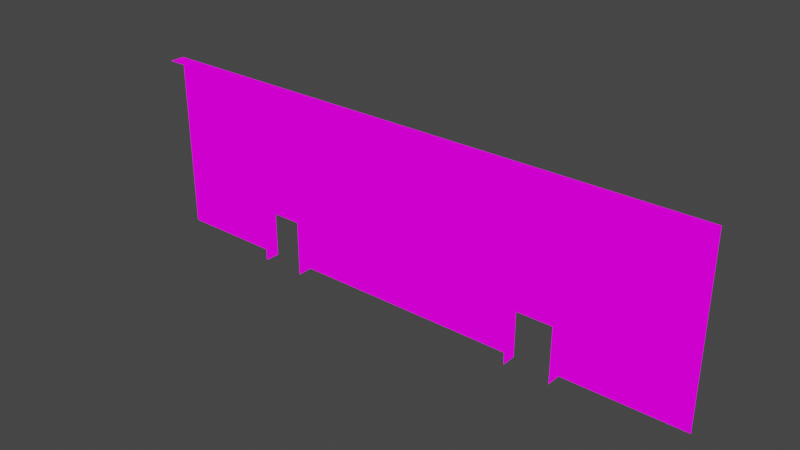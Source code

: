 # Source: WholeMapNORTHWALLTOOFFICE.blend  (saved by Blender 2.82.7; exported with 4.5.12 LTS)
import bpy
from mathutils import Matrix  # noqa: F401  (used for matrix-valued properties, if any)

bpy.ops.wm.read_factory_settings(use_empty=True)
scene = bpy.context.scene
scene.name = 'Scene'

# ---- images (referenced by path relative to the original .blend; pixels are not part of the script)
import os
ASSET_DIR = os.environ.get("B2B_ASSET_DIR", "")  # directory of the original .blend (textures are referenced by path, not embedded)
HERE = os.path.dirname(os.path.abspath(__file__))  # packed textures are extracted next to this script under _unpacked/

def load_image(name, relpath, width, height, colorspace="sRGB"):
    """Load a texture the original file referenced (path relative to the .blend, or extracted next to this script)."""
    p = next((c for c in (os.path.join(HERE, relpath), os.path.join(ASSET_DIR, relpath)) if relpath and os.path.exists(c)), "")
    if p:
        img = bpy.data.images.load(p, check_existing=True)
        img.name = name
    else:  # same state as the original file: an image datablock whose file is absent (Cycles renders it pink)
        img = bpy.data.images.new(name, width, height)
        img.source = "FILE"
        img.filepath = "//" + (relpath or name)
    img.colorspace_settings.name = colorspace
    return img
img_texforalltransparentwalls_png_001 = load_image('TexForAllTransparentWalls.png.001', 'TexForAllTransparentWalls.png', 1024, 1024, 'sRGB')

# ---- materials (node trees are filled in below, after node groups)
mat_texforalltransparentwalls = bpy.data.materials.new('TexForAllTransparentWalls')
mat_texforalltransparentwalls.use_transparent_shadow = False

# ---- material node trees
mat_texforalltransparentwalls.use_nodes = True; mat_texforalltransparentwalls.node_tree.nodes.clear()
_N = mat_texforalltransparentwalls.node_tree.nodes; _L = mat_texforalltransparentwalls.node_tree.links
n0 = _N.new('ShaderNodeOutputMaterial'); n0.name = 'Material Output'; n0.location = (400, 0)
n1 = _N.new('ShaderNodeLightPath'); n1.name = 'Light Path'; n1.location = (0, 250)
n2 = _N.new('ShaderNodeBsdfTransparent'); n2.name = 'Transparent BSDF'; n2.location = (-200, -100)
n3 = _N.new('ShaderNodeEmission'); n3.name = 'Emission'; n3.location = (-200, -200)
n4 = _N.new('ShaderNodeMixShader'); n4.name = 'Mix Shader'; n4.location = (200, 0)
n5 = _N.new('ShaderNodeMixShader'); n5.name = 'Mix Shader.001'; n5.location = (0, -100)
n6 = _N.new('ShaderNodeTexImage'); n6.name = 'Image Texture'; n6.location = (-500, 100)
n6.image = img_texforalltransparentwalls_png_001
n6.interpolation = 'Closest'
_L.new(n6.outputs[0], n3.inputs[0])
_L.new(n6.outputs[1], n5.inputs[0])
_L.new(n2.outputs[0], n5.inputs[1])
_L.new(n2.outputs[0], n4.inputs[1])
_L.new(n3.outputs[0], n5.inputs[2])
_L.new(n5.outputs[0], n4.inputs[2])
_L.new(n1.outputs[0], n4.inputs[0])
_L.new(n4.outputs[0], n0.inputs[0])
n0.is_active_output = True

# ---- world
world_world = bpy.data.worlds.new('World'); scene.world = world_world
world_world.use_nodes = True; world_world.node_tree.nodes.clear()
_N = world_world.node_tree.nodes; _L = world_world.node_tree.links
n0 = _N.new('ShaderNodeOutputWorld'); n0.name = 'World Output'; n0.location = (300, 300)
n1 = _N.new('ShaderNodeBackground'); n1.name = 'Background'; n1.location = (10, 300)
n1.inputs[0].default_value = (0.05088, 0.05088, 0.05088, 1.0)
_L.new(n1.outputs[0], n0.inputs[0])
n0.is_active_output = True
world_world.color = (0.05088, 0.05088, 0.05088)
world_world.use_sun_shadow = False
world_world.sun_shadow_jitter_overblur = 0.0

# ---- meshes
me_cube_002 = bpy.data.meshes.new('Cube.002')
me_cube_002.from_pydata([(17.0, 0.0, 1.0), (17.0, 0.0, 1.5), (18.5, 0.0, 4.0), (16.5, 0.0, -3.934e-06), (20.5, 0.0, 0.5), (17.0, 0.0, -4.053e-06), (20.5, 0.0, 2.5), (17.5, 0.0, 4.0), (17.5, 0.0, -4.172e-06), (17.5, 0.0, 1.0), (16.5, 0.0, 0.5), (18.0, 0.0, 1.0), (17.5, 0.0, 0.5), (18.0, 0.0, 1.5), (16.5, 0.0, 2.0), (17.0, 0.0, 0.5), (18.0, 0.0, 1.0), (16.5, 0.0, 1.0), (17.5, 0.0, 1.5), (18.5, 0.0, 2.0), (16.5, 0.0, 1.5), (17.5, 0.0, 3.5), (20.5, 0.0, -4.888e-06), (20.0, 0.0, -4.768e-06), (18.5, 0.0, -1.21e-05), (20.0, 0.0, 0.5), (19.5, 0.0, -4.649e-06), (18.0, 0.0, 0.5), (19.5, 0.0, 1.5), (20.5, 0.0, 1.0), (18.5, 0.0, 3.5), (20.0, 0.0, 1.0), (19.5, 0.0, 1.0), (19.5, 0.0, 0.5), (18.0, 0.0, -1.21e-05), (20.5, 0.0, 1.5), (20.0, 0.0, 1.5), (18.0, 0.0, -4.292e-06), (20.0, 0.0, 2.5), (19.5, 0.0, 0.5), (19.0, 0.0, 0.5), (20.5, 0.0, 2.0), (19.0, 0.0, -1.21e-05), (20.0, 0.0, 2.0), (18.5, 0.0, 3.0), (19.5, 0.0, -1.21e-05), (19.0, 0.0, 4.0), (20.0, 0.0, 3.0), (20.0, 0.0, 3.5), (20.5, 0.0, 3.5), (19.5, 0.0, 3.5), (20.5, 0.0, 4.0), (19.5, 0.0, 4.0), (20.0, 0.0, 4.0), (17.0, 0.0, 2.5), (17.0, 0.0, 3.5), (16.5, 0.0, 4.0), (17.5, 0.0, 2.0), (17.0, 0.0, 2.0), (17.5, 0.0, 2.5), (17.0, 0.0, 3.0), (16.5, 0.0, 2.5), (17.5, 0.0, 3.0), (16.5, 0.0, 3.0), (16.5, 0.0, 3.5), (17.0, 0.0, 4.0), (18.0, 0.0, 2.0), (18.0, 0.0, 3.5), (18.5, 0.0, 2.5), (18.0, 0.0, 3.0), (18.0, 0.0, 2.5), (19.0, 0.0, 3.5), (19.0, 0.0, 2.0), (19.0, 0.0, 2.5), (19.5, 0.0, 3.0), (19.5, 0.0, 2.0), (18.0, 0.0, 4.0), (19.5, 0.0, 2.5), (19.0, 0.0, 3.0), (23.5, 0.0, 0.5), (25.0, 0.0, 1.5), (25.0, 0.0, 0.5), (22.5, 0.0, 0.5), (22.5, 0.0, -5.424e-06), (22.0, 0.0, -5.305e-06), (22.0, 0.0, 0.5), (22.0, 0.0, 1.0), (22.5, 0.0, 1.0), (23.5, 0.0, 1.5), (23.5, 0.0, -5.543e-06), (25.0, 0.0, 1.0), (22.0, 0.0, 2.5), (22.0, 0.0, 1.5), (22.5, 0.0, 1.5), (23.0, 0.0, 0.5), (23.5, 0.0, 1.0), (23.0, 0.0, -5.305e-06), (27.0, 0.0, 0.5), (27.0, 0.0, 1.5), (23.0, 0.0, 1.0), (24.5, 0.0, 0.5), (24.5, 0.0, -5.782e-06), (26.0, 0.0, 1.5), (26.0, 0.0, 0.5), (24.0, 0.0, -5.782e-06), (24.0, 0.0, 0.5), (26.0, 0.0, -6.139e-06), (24.0, 0.0, 1.0), (24.5, 0.0, 1.0), (24.5, 0.0, 1.5), (25.5, 0.0, -5.901e-06), (25.0, 0.0, -5.782e-06), (23.0, 0.0, 2.5), (25.5, 0.0, 0.5), (25.5, 0.0, 1.0), (25.5, 0.0, 2.0), (27.5, 0.0, 1.5), (27.0, 0.0, -6.378e-06), (26.5, 0.0, -6.378e-06), (26.0, 0.0, 1.0), (26.5, 0.0, 1.0), (26.5, 0.0, 0.5), (27.0, 0.0, 1.0), (27.5, 0.0, -6.497e-06), (29.0, 0.0, 1.0), (27.0, 0.0, 2.5), (25.0, 0.0, 4.0), (27.5, 0.0, 0.5), (29.0, 0.0, 1.5), (30.0, 0.0, 0.5), (28.0, 0.0, 0.5), (27.5, 0.0, 1.0), (28.5, 0.0, -6.735e-06), (29.0, 0.0, -6.855e-06), (28.0, 0.0, -6.735e-06), (29.0, 0.0, 0.5), (28.5, 0.0, 0.5), (28.0, 0.0, 1.0), (28.5, 0.0, 1.0), (30.0, 0.0, -7.093e-06), (28.5, 0.0, 2.0), (29.5, 0.0, -6.855e-06), (22.5, 0.0, 3.0), (29.5, 0.0, 1.0), (29.5, 0.0, 0.5), (30.0, 0.0, 1.0), (29.5, 0.0, 2.0), (22.0, 0.0, 2.0), (29.5, 0.0, 1.5), (23.5, 0.0, 3.5), (30.0, 0.0, 2.0), (22.0, 0.0, 3.0), (23.0, 0.0, 3.0), (24.0, 0.0, 3.5), (24.0, 0.0, 4.0), (22.0, 0.0, 3.5), (22.5, 0.0, 3.5), (24.0, 0.0, 3.0), (22.0, 0.0, 4.0), (22.5, 0.0, 4.0), (24.5, 0.0, 3.5), (30.0, 0.0, 1.5), (23.5, 0.0, 3.0), (24.5, 0.0, 3.0), (25.0, 0.0, 3.0), (23.0, 0.0, 3.5), (24.0, 0.0, 2.5), (23.0, 0.0, 4.0), (23.5, 0.0, 4.0), (24.5, 0.0, 2.5), (23.0, 0.0, 2.0), (26.0, 0.0, 4.0), (24.5, 0.0, 4.0), (26.0, 0.0, 3.5), (25.0, 0.0, 2.0), (29.0, 0.0, 4.0), (29.5, 0.0, 4.0), (26.5, 0.0, 4.0), (26.5, 0.0, 3.5), (25.0, 0.0, 3.5), (25.5, 0.0, 3.5), (28.0, 0.0, 4.0), (25.5, 0.0, 4.0), (25.5, 0.0, 2.5), (25.0, 0.0, 2.5), (28.0, 0.0, 3.5), (28.0, 0.0, 3.0), (28.5, 0.0, 3.5), (27.0, 0.0, 3.0), (28.0, 0.0, 2.5), (23.5, 0.0, 2.0), (25.5, 0.0, 1.5), (27.0, 0.0, 3.5), (27.5, 0.0, 3.0), (27.5, 0.0, 3.5), (29.0, 0.0, 3.5), (27.0, 0.0, 4.0), (27.5, 0.0, 4.0), (27.5, 0.0, 2.5), (29.5, 0.0, 3.0), (29.0, 0.0, 3.0), (28.5, 0.0, 3.0), (29.0, 0.0, 2.5), (26.0, 0.0, 2.5), (29.5, 0.0, 2.5), (28.5, 0.0, 4.0), (28.5, 0.0, 1.5), (29.0, 0.0, 2.0), (30.0, 0.0, 3.0), (29.5, 0.0, 3.5), (30.0, 0.0, 3.5), (30.0, 0.0, 4.0), (26.0, 0.0, 2.0), (26.5, 0.0, 1.5), (28.0, 0.0, 1.5), (28.0, 0.0, 2.0), (28.5, 0.0, 2.5), (27.5, 0.0, 2.0), (27.0, 0.0, 2.0), (26.5, 0.0, 2.0), (26.5, 0.0, 2.5), (24.0, 0.0, 1.5), (24.5, 0.0, 2.0), (24.0, 0.0, 2.0), (23.0, 0.0, 1.5), (22.5, 0.0, 2.0), (23.5, 0.0, 2.5), (22.5, 0.0, 2.5), (30.0, 0.0, 2.5), (31.5, 0.0, 2.0), (33.5, 0.0, 7.242e-06), (33.0, 0.0, 5.484e-06), (33.0, 0.0, 0.5), (32.5, 0.0, 0.5), (31.5, 0.0, 1.788e-07), (32.0, 0.0, 1.0), (32.5, 0.0, 3.695e-06), (32.5, 0.0, 0.5), (32.0, 0.0, 1.907e-06), (32.0, 0.0, 0.5), (31.5, 0.0, 1.0), (31.5, 0.0, 0.5), (35.5, 0.0, 2.0), (33.5, 0.0, 1.5), (35.0, 0.0, 1.0), (34.5, 0.0, 1.0), (34.0, 0.0, 1.0), (31.5, 0.0, 1.5), (35.5, 0.0, 1.5), (33.5, 0.0, 0.5), (33.5, 0.0, 1.5), (32.0, 0.0, 3.0), (35.0, 0.0, 2.5), (35.0, 0.0, 1.5), (34.5, 0.0, 2.5), (35.5, 0.0, 1.0), (32.5, 0.0, 1.5), (35.0, 0.0, 2.0), (34.5, 0.0, 2.0), (33.5, 0.0, 3.0), (34.5, 0.0, 1.5), (34.0, 0.0, 2.0), (34.0, 0.0, 2.5), (33.0, 0.0, 3.0), (34.0, 0.0, 1.5), (32.5, 0.0, 1.5), (33.5, 0.0, 2.0), (33.5, 0.0, 1.0), (32.5, 0.0, 1.0), (33.5, 0.0, 2.5), (33.0, 0.0, 2.0), (33.0, 0.0, 1.5), (33.0, 0.0, 1.0), (33.0, 0.0, 1.5), (32.0, 0.0, 1.5), (33.0, 0.0, 2.5), (32.5, 0.0, 2.0), (32.0, 0.0, 2.0), (32.5, 0.0, 2.5), (32.0, 0.0, 2.5), (25.0, 0.0, 3.5), (31.5, 0.0, 2.5), (25.0, 0.0, 2.5), (35.5, 0.0, 2.5), (27.0, 0.0, 2.5), (27.0, 0.0, 3.5), (32.5, 0.0, 3.0), (35.5, 0.0, 3.0), (33.5, 0.0, 0.9999), (31.5, 0.0, 3.0), (33.5, 0.0, -7.755e-05), (31.5, 0.0, 4.0), (31.5, 0.0, 3.0), (35.5, 0.0, -7.027e-05), (35.0, 0.0, 3.0), (33.5, 0.0, 4.0), (35.5, 0.0, 0.9999), (34.5, 0.0, 3.0), (34.0, 0.0, 3.0), (33.5, 0.0, 3.0), (35.5, 0.0, 3.0), (35.5, 0.0, 4.0), (22.0, -1.907e-05, 2.0), (22.0, -8.583e-06, 3.5), (22.0, -1.144e-05, 3.0), (22.0, -1.526e-05, 2.5), (22.0, -0.5, 3.5), (22.0, -0.5, 2.5), (22.0, -0.5, 3.0), (22.0, -2.575e-05, 1.0), (22.0, -0.5, 1.5), (22.0, -0.5, 2.0), (22.0, -2.289e-05, 1.5), (22.0, -0.5, 1.0), (22.0, -2.956e-05, 0.5), (22.0, -0.5, 0.5), (20.5, -3.815e-06, 3.5), (20.5, 1.431e-05, 1.0), (20.5, -0.5, 2.0), (20.5, -0.5, 0.5), (20.5, 1.812e-05, 0.5), (20.5, -0.5, 1.0), (20.5, 6.676e-06, 2.0), (20.5, -0.5, 1.5), (20.5, 1.049e-05, 1.5), (20.5, -0.5, 3.0), (20.5, -0.5, 2.5), (20.5, 3.815e-06, 2.5), (20.5, 0.0, 3.0), (20.5, -0.5, 3.5), (31.5, 0.0, 4.0), (30.0, 0.0, 4.0), (34.5, 0.0, 4.0), (31.5, 0.0, 6.0), (30.0, 0.0, 6.0), (18.5, 0.0, 1.0), (28.0, 0.0, 4.0), (35.5, 0.0, 4.0), (27.0, 0.0, 6.0), (25.0, 0.0, 6.0), (25.0, 0.0, 4.0), (27.0, 0.0, 4.0), (24.0, 0.0, 6.0), (22.0, 0.0, 6.0), (20.5, 0.0, 6.0), (22.0, 0.0, 4.0), (24.0, 0.0, 4.0), (20.5, 0.0, 4.0), (18.5, 0.0, 6.0), (16.5, 0.0, 6.0), (16.5, 0.0, 4.0), (18.5, 0.0, 4.0), (24.0, 0.0, 5.5), (24.0, 0.0, 4.0), (24.5, 0.0, 4.5), (24.5, 0.0, 6.0), (24.5, 0.0, 5.5), (24.0, 0.0, 4.5), (24.0, 0.0, 5.0), (24.5, 0.0, 4.0), (25.0, 0.0, 4.0), (24.0, 0.0, 6.0), (24.5, 0.0, 5.0), (25.0, 0.0, 4.5), (25.0, 0.0, 5.0), (25.0, 0.0, 5.5), (25.0, 0.0, 6.0), (18.5, 0.0, 2.0), (19.0, 0.0, 2.0), (19.5, 0.0, 2.0), (18.5, 0.0, 1.5), (18.0, 0.0, 2.0), (18.0, 0.0, 1.5), (19.0, 0.0, 1.0), (19.0, 0.0, 1.5), (28.0, 0.0, 6.0), (19.5, 0.0, 1.0), (19.5, 0.0, 1.5), (35.5, 0.0, 6.0), (18.5, 0.0, 0.5), (34.5, 0.0, 6.0), (33.5, 0.0, 6.0), (33.5, 0.0, 4.0), (18.0, 0.0, 0.5), (22.0, -2.766e-05, 0.5), (22.0, -0.5, 0.5), (22.0, -0.5, -7.734e-06), (22.0, -2.956e-05, -9.596e-06), (20.5, 1.621e-05, 0.5), (20.5, 1.812e-05, -4.888e-06), (20.5, -0.5, 0.5), (20.5, -0.5, -6.75e-06), (31.5, -0.5, 3.5), (31.5, -0.5, 4.0), (31.5, -0.5, 2.0), (31.5, -0.5, 3.0), (31.5, 1.526e-05, 4.0), (31.5, 1.335e-05, 3.5), (31.5, -0.5, 2.5), (31.5, 1.144e-05, 3.0), (30.0, -0.5, 0.5), (31.5, -0.5, 1.5), (31.5, 9.537e-06, 2.5), (31.5, -0.5, 1.0), (31.5, 7.629e-06, 2.0), (31.5, -0.5, 0.5), (31.5, 5.722e-06, 1.5), (31.5, -0.5, 2.041e-06), (31.5, 3.815e-06, 1.0), (30.0, -1.907e-06, 0.5), (31.5, 1.907e-06, 0.5), (30.0, -1.335e-05, 3.5), (30.0, -0.5, -8.956e-06), (30.0, -1.144e-05, 3.0), (30.0, -5.722e-06, 1.5), (30.0, -3.815e-06, 1.0), (30.0, -7.629e-06, 2.0), (30.0, -0.5, 1.0), (30.0, -0.5, 2.0), (30.0, -0.5, 1.5), (30.0, -0.5, 2.5), (30.0, -9.537e-06, 2.5), (30.0, -1.526e-05, 4.0), (30.0, -0.5, 3.0), (30.0, -0.5, 4.0), (30.0, -0.5, 3.5), (18.5, -0.4998, 6.0), (20.0, -0.4998, 6.0), (17.0, -0.4999, 6.0), (16.5, -0.4999, 6.0), (17.5, -0.4998, 6.0), (16.5, 0.0001431, 6.0), (17.5, 0.0001507, 6.0), (17.0, 0.0001469, 6.0), (22.0, 0.0001812, 6.0), (18.0, -0.4998, 6.0), (19.0, -0.4998, 6.0), (18.0, 0.0001545, 6.0), (22.5, 0.000185, 6.0), (18.5, 0.0001583, 6.0), (19.5, 0.0001659, 6.0), (19.0, 0.0001621, 6.0), (20.0, 0.0001698, 6.0), (23.5, -0.4998, 6.0), (22.0, -0.4998, 6.0), (19.5, -0.4998, 6.0), (23.0, -0.4998, 6.0), (20.0, -0.4998, 6.0), (22.5, -0.4998, 6.0), (20.5, -0.4998, 6.0), (20.5, 0.0001698, 6.0), (20.0, 0.0001659, 6.0), (24.0, -0.4998, 6.0), (24.5, -0.4998, 6.0), (26.0, -0.4998, 6.0), (23.0, 0.0001888, 6.0), (24.0, 0.0001965, 6.0), (23.5, 0.0001926, 6.0), (26.5, -0.4998, 6.0), (25.0, -0.4998, 6.0), (25.0, 0.0002041, 6.0), (24.5, 0.0002003, 6.0), (30.0, -0.4998, 6.0), (25.5, -0.4998, 6.0), (26.0, 0.0002117, 6.0), (25.5, 0.0002079, 6.0), (26.5, 0.0002155, 6.0), (26.5, -0.4998, 6.0), (27.0, 0.0002155, 6.0), (26.5, 0.0002117, 6.0), (27.0, -0.4998, 6.0), (28.5, -0.4998, 6.0), (27.5, 0.0002193, 6.0), (27.5, -0.4998, 6.0), (28.0, 0.0002232, 6.0), (28.0, -0.4998, 6.0), (28.5, 0.000227, 6.0), (33.5, -0.4997, 6.0), (29.5, -0.4998, 6.0), (29.0, -0.4998, 6.0), (29.5, 0.0002346, 6.0), (29.0, 0.0002308, 6.0), (30.0, 0.0002384, 6.0), (31.5, -0.4998, 6.0), (32.0, 0.0002537, 6.0), (31.5, 0.0002499, 6.0), (32.0, -0.4997, 6.0), (32.5, -0.4997, 6.0), (32.5, 0.0002575, 6.0), (34.0, -0.4997, 6.0), (33.0, -0.4997, 6.0), (33.0, 0.0002613, 6.0), (35.0, -0.4997, 6.0), (33.5, 0.0002651, 6.0), (33.5, -0.4997, 6.0), (34.5, -0.4997, 6.0), (33.5, 0.0002613, 6.0), (34.5, 0.0002689, 6.0), (34.0, 0.0002651, 6.0), (35.0, 0.0002728, 6.0), (35.5, -0.4997, 6.0), (35.5, 0.0002766, 6.0), (22.0, 0.0, 5.5), (31.5, 0.0, 4.0), (21.5, 0.0, 6.0), (21.5, 0.0, 5.5), (21.0, 0.0, 5.5), (22.0, 0.0, 6.0), (20.5, 0.0, 5.5), (22.0, 0.0, 5.0), (22.0, 0.0, 4.5), (21.5, 0.0, 5.0), (21.5, 0.0, 4.5), (21.0, 0.0, 5.0), (22.0, 0.0, 3.5), (21.0, 0.0, 6.0), (20.5, 0.0, 6.0), (21.5, 0.0, 4.0), (22.0, 0.0, 4.0), (21.0, 0.0, 4.0), (21.0, 0.0, 4.5), (20.5, 0.0, 5.0), (30.5, 0.0, 5.5), (20.5, 0.0, 4.5), (31.5, 0.0, 4.5), (20.5, 0.0, 4.0), (21.5, 0.0, 3.5), (21.0, 0.0, 3.5), (20.5, 0.0, 3.5), (31.0, 0.0, 4.0), (30.5, 0.0, 5.0), (30.0, 0.0, 5.0), (30.0, 0.0, 4.5), (30.5, 0.0, 4.0), (30.5, 0.0, 6.0), (30.0, 0.0, 4.0), (30.0, 0.0, 6.0), (31.0, 0.0, 6.0), (30.5, 0.0, 4.5), (31.0, 0.0, 4.5), (31.0, 0.0, 5.0), (31.0, 0.0, 6.0), (31.5, 0.0, 6.0), (31.5, 0.0, 5.0), (31.5, 0.0, 5.5), (31.0, 0.0, 5.5), (30.0, 0.0, 5.5), (31.5, -0.5001, 6.0), (31.0, -0.5001, 6.0), (31.5, -9.823e-05, 6.0), (22.0, -0.5002, 6.0), (30.5, -0.5001, 6.0), (30.0, -0.5001, 6.0), (31.0, -0.000102, 6.0), (30.5, -0.0001059, 6.0), (30.0, -0.0001097, 6.0), (22.0, -0.0001659, 6.0), (20.5, -0.5002, 6.0), (21.0, -0.5002, 6.0), (21.5, -0.5002, 6.0), (21.5, -0.0001698, 6.0), (21.0, -0.0001736, 6.0), (20.5, -0.0001764, 6.0), (30.5, 0.0, 1.5), (30.0, 0.0, 3.5), (30.0, 0.0, 2.5), (31.5, 0.0, 2.5), (30.0, 0.0, 2.0), (31.0, 0.0, 1.5), (30.0, 0.0, 3.0), (30.5, 0.0, 2.0), (30.5, 0.0, 3.0), (31.5, 0.0, 1.5), (31.0, 0.0, 2.0), (31.5, 0.0, 2.0), (30.0, 0.0, 1.5), (30.5, 0.0, 2.5), (31.0, 0.0, 2.5), (31.5, 0.0, 3.5), (30.5, 0.0, 3.5), (31.0, 0.0, 3.5), (31.0, 0.0, 3.0), (31.5, 0.0, 3.0), (31.0, 0.0, 4.0), (30.5, 0.0, 4.0), (20.5, 0.0, 1.5), (21.5, 0.0, 2.5), (21.0, 0.0, 1.5), (22.0, 0.0, 3.0), (21.5, 0.0, 3.0), (21.5, 0.0, 1.5), (20.5, 0.0, 3.0), (21.5, 0.0, 3.5), (20.5, 0.0, 2.5), (20.5, 0.0, 3.5), (21.0, 0.0, 3.5), (21.0, 0.0, 3.0), (22.0, 0.0, 3.5), (22.0, 0.0, 2.5), (22.0, 0.0, 1.5), (21.0, 0.0, 2.5), (21.5, 0.0, 2.0), (20.5, 0.0, 2.0), (21.0, 0.0, 2.0), (22.0, 0.0, 2.0)], [], [(37, 8, 12, 27), (8, 5, 15, 12), (5, 3, 10, 15), (27, 12, 9, 16), (12, 15, 0, 9), (15, 10, 17, 0), (16, 9, 18, 13), (9, 0, 1, 18), (0, 17, 20, 1), (13, 18, 57, 66), (18, 1, 58, 57), (1, 20, 14, 58), (22, 23, 25, 4), (23, 26, 33, 25), (370, 372, 371, 367), (374, 370, 367, 368), (4, 25, 31, 29), (25, 33, 32, 31), (377, 374, 368, 369), (335, 11, 372, 370), (29, 31, 36, 35), (31, 32, 28, 36), (373, 335, 370, 374), (376, 373, 374, 377), (35, 36, 43, 41), (36, 28, 75, 43), (379, 383, 11, 335), (40, 379, 335, 373), (39, 40, 373, 376), (24, 34, 383, 379), (42, 24, 379, 40), (45, 42, 40, 39), (41, 43, 38, 6), (43, 75, 77, 38), (6, 38, 47, 328), (38, 77, 74, 47), (328, 47, 48, 49), (47, 74, 50, 48), (49, 48, 53, 51), (48, 50, 52, 53), (57, 58, 54, 59), (58, 14, 61, 54), (59, 54, 60, 62), (54, 61, 63, 60), (62, 60, 55, 21), (60, 63, 64, 55), (21, 55, 65, 7), (55, 64, 56, 65), (19, 66, 70, 68), (66, 57, 59, 70), (68, 70, 69, 44), (70, 59, 62, 69), (44, 69, 67, 30), (69, 62, 21, 67), (30, 67, 76, 2), (67, 21, 7, 76), (75, 72, 73, 77), (72, 19, 68, 73), (77, 73, 78, 74), (73, 68, 44, 78), (74, 78, 71, 50), (78, 44, 30, 71), (50, 71, 46, 52), (71, 30, 2, 46), (96, 83, 82, 94), (83, 84, 85, 82), (94, 82, 87, 99), (82, 85, 86, 87), (99, 87, 93, 224), (87, 86, 92, 93), (104, 89, 79, 105), (89, 96, 94, 79), (105, 79, 95, 107), (79, 94, 99, 95), (107, 95, 88, 221), (95, 99, 224, 88), (111, 101, 100, 81), (101, 104, 105, 100), (81, 100, 108, 90), (100, 105, 107, 108), (90, 108, 109, 80), (108, 107, 221, 109), (106, 110, 113, 103), (110, 111, 81, 113), (103, 113, 114, 119), (113, 81, 90, 114), (119, 114, 191, 102), (114, 90, 80, 191), (117, 118, 121, 97), (118, 106, 103, 121), (97, 121, 120, 122), (121, 103, 119, 120), (122, 120, 213, 98), (120, 119, 102, 213), (134, 123, 127, 130), (123, 117, 97, 127), (130, 127, 131, 137), (127, 97, 122, 131), (137, 131, 116, 214), (131, 122, 98, 116), (133, 132, 136, 135), (132, 134, 130, 136), (135, 136, 138, 124), (136, 130, 137, 138), (124, 138, 206, 128), (138, 137, 214, 206), (139, 141, 144, 129), (141, 133, 135, 144), (129, 144, 143, 145), (144, 135, 124, 143), (145, 143, 148, 161), (143, 124, 128, 148), (112, 227, 142, 152), (227, 91, 151, 142), (152, 142, 156, 165), (142, 151, 155, 156), (165, 156, 159, 167), (156, 155, 158, 159), (166, 226, 162, 157), (226, 112, 152, 162), (157, 162, 149, 153), (162, 152, 165, 149), (153, 149, 168, 154), (149, 165, 167, 168), (184, 169, 163, 164), (169, 166, 157, 163), (164, 163, 160, 179), (163, 157, 153, 160), (179, 160, 172, 126), (160, 153, 154, 172), (173, 180, 182, 171), (180, 179, 126, 182), (192, 178, 177, 196), (178, 173, 171, 177), (189, 198, 193, 186), (198, 125, 188, 193), (186, 193, 194, 185), (193, 188, 192, 194), (185, 194, 197, 181), (194, 192, 196, 197), (202, 216, 201, 200), (216, 189, 186, 201), (200, 201, 187, 195), (201, 186, 185, 187), (195, 187, 205, 175), (187, 185, 181, 205), (204, 202, 200, 199), (199, 200, 195, 209), (209, 195, 175, 176), (228, 204, 199, 208), (208, 199, 209, 210), (210, 209, 176, 211), (148, 128, 207, 146), (128, 206, 140, 207), (146, 207, 202, 204), (207, 140, 216, 202), (206, 214, 215, 140), (214, 116, 217, 215), (140, 215, 189, 216), (215, 217, 198, 189), (116, 98, 218, 217), (98, 213, 219, 218), (217, 218, 125, 198), (218, 219, 220, 125), (213, 102, 212, 219), (102, 191, 115, 212), (219, 212, 203, 220), (212, 115, 183, 203), (191, 80, 174, 115), (80, 109, 222, 174), (115, 174, 184, 183), (174, 222, 169, 184), (109, 221, 223, 222), (221, 88, 190, 223), (222, 223, 166, 169), (223, 190, 226, 166), (88, 224, 170, 190), (224, 93, 225, 170), (190, 170, 112, 226), (170, 225, 227, 112), (93, 92, 147, 225), (225, 147, 91, 227), (161, 148, 146, 150), (150, 146, 204, 228), (267, 249, 232, 272), (249, 230, 231, 232), (272, 232, 237, 268), (232, 231, 236, 237), (268, 233, 239, 235), (237, 236, 238, 239), (235, 239, 241, 240), (239, 238, 234, 241), (287, 283, 252, 294), (283, 242, 257, 252), (242, 248, 253, 257), (248, 255, 244, 253), (294, 252, 254, 297), (252, 257, 258, 254), (257, 253, 260, 258), (253, 244, 245, 260), (297, 254, 262, 298), (254, 258, 261, 262), (258, 260, 264, 261), (260, 245, 246, 264), (298, 262, 269, 259), (262, 261, 266, 269), (261, 264, 243, 266), (264, 246, 267, 243), (259, 269, 275, 263), (269, 266, 270, 275), (266, 250, 271, 270), (243, 267, 272, 273), (263, 275, 278, 286), (275, 270, 276, 278), (270, 271, 265, 276), (273, 272, 268, 256), (286, 278, 279, 251), (278, 276, 277, 279), (276, 265, 274, 277), (265, 268, 235, 274), (251, 279, 281, 289), (279, 277, 229, 281), (277, 274, 247, 229), (274, 235, 240, 247), (285, 284, 282, 280), (296, 293, 290, 288), (295, 299, 292, 291), (301, 300, 299, 295), (306, 303, 304, 308), (308, 304, 305, 307), (307, 305, 302, 311), (311, 302, 312, 310), (310, 312, 309, 313), (313, 309, 314, 315), (317, 321, 319, 320), (324, 323, 321, 317), (322, 318, 323, 324), (327, 326, 318, 322), (328, 325, 326, 327), (316, 329, 325, 328), (382, 330, 333, 381), (331, 336, 375, 334), (341, 340, 339, 338), (346, 345, 343, 342), (347, 351, 348, 344), (351, 350, 349, 348), (359, 353, 357, 354), (354, 357, 358, 362), (362, 358, 352, 356), (356, 352, 361, 355), (360, 359, 354, 363), (363, 354, 362, 364), (364, 362, 356, 365), (365, 356, 355, 366), (336, 341, 338, 375), (337, 332, 380, 378), (332, 382, 381, 380), (386, 385, 384, 387), (389, 388, 390, 391), (392, 393, 396, 397), (395, 392, 397, 399), (398, 395, 399, 402), (394, 398, 402, 404), (401, 394, 404, 406), (403, 401, 406, 408), (405, 403, 408, 410), (407, 405, 410, 234), (139, 409, 400, 412), (409, 415, 417, 400), (415, 414, 419, 417), (414, 416, 418, 419), (416, 421, 420, 418), (421, 413, 423, 420), (413, 411, 425, 423), (411, 422, 424, 425), (429, 428, 433, 431), (428, 430, 432, 433), (430, 435, 437, 432), (435, 426, 439, 437), (426, 436, 441, 439), (436, 445, 440, 441), (445, 427, 442, 440), (448, 446, 455, 438), (444, 448, 438, 434), (447, 449, 450, 451), (446, 443, 457, 455), (443, 452, 456, 457), (452, 453, 461, 456), (453, 459, 460, 461), (459, 463, 465, 460), (463, 454, 464, 465), (454, 458, 466, 464), (467, 470, 468, 469), (470, 473, 472, 468), (473, 475, 474, 472), (475, 471, 476, 474), (471, 479, 481, 476), (479, 478, 480, 481), (478, 462, 482, 480), (483, 486, 484, 485), (486, 487, 488, 484), (487, 490, 491, 488), (490, 477, 493, 491), (494, 489, 498, 496), (489, 495, 497, 498), (495, 492, 499, 497), (492, 500, 501, 499), (515, 504, 505, 506), (504, 507, 502, 505), (506, 505, 511, 513), (505, 502, 509, 511), (513, 511, 512, 520), (511, 509, 510, 512), (520, 512, 517, 519), (512, 510, 518, 517), (516, 515, 506, 508), (508, 506, 513, 521), (521, 513, 520, 523), (523, 520, 519, 525), (517, 518, 514, 526), (519, 517, 526, 527), (525, 519, 527, 528), (539, 524, 503, 529), (538, 539, 529, 533), (532, 538, 533, 535), (531, 530, 538, 532), (530, 540, 539, 538), (540, 543, 524, 539), (534, 537, 545, 522), (541, 542, 544, 545), (522, 545, 540, 530), (545, 544, 543, 540), (546, 522, 530, 531), (536, 534, 522, 546), (548, 547, 549, 553), (551, 548, 553, 554), (552, 551, 554, 555), (559, 550, 556, 560), (558, 559, 560, 561), (557, 558, 561, 562), (574, 573, 577, 566), (573, 570, 576, 577), (570, 567, 565, 576), (572, 568, 573, 574), (568, 563, 570, 573), (563, 575, 567, 570), (577, 576, 571, 581), (576, 565, 569, 571), (571, 569, 564, 579), (581, 571, 579, 580), (582, 581, 580, 578), (566, 577, 581, 582), (578, 580, 583, 330), (580, 579, 584, 583), (579, 564, 331, 584), (598, 586, 589, 588), (586, 600, 596, 589), (589, 596, 595, 592), (596, 591, 594, 595), (600, 593, 591, 596), (588, 589, 592, 597), (604, 601, 586, 598), (601, 603, 600, 586), (603, 602, 593, 600), (590, 587, 603, 601), (587, 585, 602, 603), (599, 590, 601, 604)])
_uv = me_cube_002.uv_layers.new(name='UVMap')
_uv.uv.foreach_set('vector', [0.6667, 0.7273, 0.6999, 0.7273, 0.6999, 0.7727, 0.6667, 0.7727, 0.6334, 0.7273, 0.6666, 0.7273, 0.6666, 0.7727, 0.6334, 0.7727, 0.6667, 0.7273, 0.6999, 0.7273, 0.6999, 0.7727, 0.6667, 0.7727, 0.6667, 0.7728, 0.6999, 0.7728, 0.6999, 0.8181, 0.6667, 0.8181, 0.6334, 0.7728, 0.6666, 0.7728, 0.6666, 0.8181, 0.6334, 0.8181, 0.6667, 0.7728, 0.6999, 0.7728, 0.6999, 0.8181, 0.6667, 0.8181, 0.6667, 0.8183, 0.6999, 0.8183, 0.6999, 0.8636, 0.6667, 0.8636, 0.6334, 0.8183, 0.6666, 0.8183, 0.6666, 0.8636, 0.6334, 0.8636, 0.6667, 0.8183, 0.6999, 0.8183, 0.6999, 0.8636, 0.6667, 0.8636, 0.6667, 0.7728, 0.6999, 0.7728, 0.6999, 0.8181, 0.6667, 0.8181, 0.6334, 0.7728, 0.6666, 0.7728, 0.6666, 0.8181, 0.6334, 0.8181, 0.9334, 0.8637, 0.9666, 0.8637, 0.9666, 0.909, 0.9334, 0.909, 0.7999, 0.3637, 0.7667, 0.3637, 0.7667, 0.409, 0.7999, 0.409, 0.7666, 0.3637, 0.7334, 0.3637, 0.7334, 0.409, 0.7666, 0.409, 0.6667, 0.8183, 0.6999, 0.8183, 0.6999, 0.8636, 0.6667, 0.8636, 0.6334, 0.8183, 0.6666, 0.8183, 0.6666, 0.8636, 0.6334, 0.8636, 0.7999, 0.4092, 0.7667, 0.4092, 0.7667, 0.4545, 0.7999, 0.4545, 0.7666, 0.4092, 0.7334, 0.4092, 0.7334, 0.4545, 0.7666, 0.4545, 0.6001, 0.8183, 0.6333, 0.8183, 0.6333, 0.8636, 0.6001, 0.8636, 0.6667, 0.8183, 0.6999, 0.8183, 0.6999, 0.8636, 0.6667, 0.8636, 0.7999, 0.4092, 0.7667, 0.4092, 0.7667, 0.4545, 0.7999, 0.4545, 0.7666, 0.4092, 0.7334, 0.4092, 0.7334, 0.4545, 0.7666, 0.4545, 0.6334, 0.8183, 0.6666, 0.8183, 0.6666, 0.8636, 0.6334, 0.8636, 0.6001, 0.8183, 0.6333, 0.8183, 0.6333, 0.8636, 0.6001, 0.8636, 0.7999, 0.4546, 0.7667, 0.4546, 0.7667, 0.4999, 0.7999, 0.4999, 0.7666, 0.4546, 0.7334, 0.4546, 0.7334, 0.4999, 0.7666, 0.4999, 0.6667, 0.7728, 0.6999, 0.7728, 0.6999, 0.8181, 0.6667, 0.8181, 0.6334, 0.7728, 0.6666, 0.7728, 0.6666, 0.8181, 0.6334, 0.8181, 0.6001, 0.7728, 0.6333, 0.7728, 0.6333, 0.8181, 0.6001, 0.8181, 0.6667, 0.7273, 0.6999, 0.7273, 0.6999, 0.7727, 0.6667, 0.7727, 0.6334, 0.7273, 0.6666, 0.7273, 0.6666, 0.7727, 0.6334, 0.7727, 0.6001, 0.7273, 0.6333, 0.7273, 0.6333, 0.7727, 0.6001, 0.7727, 0.7999, 0.5001, 0.7667, 0.5001, 0.7667, 0.5454, 0.7999, 0.5454, 0.7666, 0.5001, 0.7334, 0.5001, 0.7334, 0.5454, 0.7666, 0.5454, 0.7334, 0.7728, 0.7666, 0.7728, 0.7666, 0.8181, 0.7334, 0.8181, 0.7667, 0.7728, 0.7999, 0.7728, 0.7999, 0.8181, 0.7667, 0.8181, 0.7334, 0.8183, 0.7666, 0.8183, 0.7666, 0.8636, 0.7334, 0.8636, 0.7667, 0.8183, 0.7999, 0.8183, 0.7999, 0.8636, 0.7667, 0.8636, 0.7334, 0.8637, 0.7666, 0.8637, 0.7666, 0.909, 0.7334, 0.909, 0.7667, 0.8637, 0.7999, 0.8637, 0.7999, 0.909, 0.7667, 0.909, 0.6667, 0.8183, 0.6999, 0.8183, 0.6999, 0.8636, 0.6667, 0.8636, 0.7001, 0.8183, 0.7333, 0.8183, 0.7333, 0.8636, 0.7001, 0.8636, 0.6667, 0.8183, 0.6999, 0.8183, 0.6999, 0.8636, 0.6667, 0.8636, 0.7001, 0.8183, 0.7333, 0.8183, 0.7333, 0.8636, 0.7001, 0.8636, 0.6667, 0.8183, 0.6999, 0.8183, 0.6999, 0.8636, 0.6667, 0.8636, 0.7001, 0.8183, 0.7333, 0.8183, 0.7333, 0.8636, 0.7001, 0.8636, 0.6334, 0.8637, 0.6666, 0.8637, 0.6666, 0.909, 0.6334, 0.909, 0.7001, 0.8637, 0.7333, 0.8637, 0.7333, 0.909, 0.7001, 0.909, 0.6334, 0.8183, 0.6666, 0.8183, 0.6666, 0.8636, 0.6334, 0.8636, 0.6667, 0.8183, 0.6999, 0.8183, 0.6999, 0.8636, 0.6667, 0.8636, 0.6334, 0.7728, 0.6666, 0.7728, 0.6666, 0.8181, 0.6334, 0.8181, 0.6667, 0.7728, 0.6999, 0.7728, 0.6999, 0.8181, 0.6667, 0.8181, 0.6334, 0.8183, 0.6666, 0.8183, 0.6666, 0.8636, 0.6334, 0.8636, 0.6667, 0.8183, 0.6999, 0.8183, 0.6999, 0.8636, 0.6667, 0.8636, 0.6334, 0.8637, 0.6666, 0.8637, 0.6666, 0.909, 0.6334, 0.909, 0.6667, 0.8637, 0.6999, 0.8637, 0.6999, 0.909, 0.6667, 0.909, 0.6001, 0.7728, 0.6333, 0.7728, 0.6333, 0.8181, 0.6001, 0.8181, 0.6334, 0.8183, 0.6666, 0.8183, 0.6666, 0.8636, 0.6334, 0.8636, 0.6001, 0.7728, 0.6333, 0.7728, 0.6333, 0.8181, 0.6001, 0.8181, 0.6667, 0.7728, 0.6999, 0.7728, 0.6999, 0.8181, 0.6667, 0.8181, 0.6001, 0.7728, 0.6333, 0.7728, 0.6333, 0.8181, 0.6001, 0.8181, 0.6667, 0.8183, 0.6999, 0.8183, 0.6999, 0.8636, 0.6667, 0.8636, 0.6001, 0.8637, 0.6333, 0.8637, 0.6333, 0.909, 0.6001, 0.909, 0.6667, 0.8637, 0.6999, 0.8637, 0.6999, 0.909, 0.6667, 0.909, 0.7334, 0.3637, 0.7666, 0.3637, 0.7666, 0.409, 0.7334, 0.409, 0.8333, 0.6363, 0.8001, 0.6363, 0.8001, 0.591, 0.8333, 0.591, 0.7334, 0.4092, 0.7666, 0.4092, 0.7666, 0.4545, 0.7334, 0.4545, 0.8333, 0.5908, 0.8001, 0.5908, 0.8001, 0.5455, 0.8333, 0.5455, 0.7334, 0.4092, 0.7666, 0.4092, 0.7666, 0.4545, 0.7334, 0.4545, 0.7667, 0.4092, 0.7999, 0.4092, 0.7999, 0.4545, 0.7667, 0.4545, 0.6334, 0.7273, 0.6666, 0.7273, 0.6666, 0.7727, 0.6334, 0.7727, 0.6667, 0.7273, 0.6999, 0.7273, 0.6999, 0.7727, 0.6667, 0.7727, 0.6667, 0.7728, 0.6999, 0.7728, 0.6999, 0.8181, 0.6667, 0.8181, 0.6667, 0.7728, 0.6999, 0.7728, 0.6999, 0.8181, 0.6667, 0.8181, 0.6667, 0.7728, 0.6999, 0.7728, 0.6999, 0.8181, 0.6667, 0.8181, 0.6667, 0.7728, 0.6999, 0.7728, 0.6999, 0.8181, 0.6667, 0.8181, 0.6334, 0.7273, 0.6666, 0.7273, 0.6666, 0.7727, 0.6334, 0.7727, 0.6667, 0.7273, 0.6999, 0.7273, 0.6999, 0.7727, 0.6667, 0.7727, 0.6667, 0.7728, 0.6999, 0.7728, 0.6999, 0.8181, 0.6667, 0.8181, 0.6667, 0.7728, 0.6999, 0.7728, 0.6999, 0.8181, 0.6667, 0.8181, 0.6667, 0.7728, 0.6999, 0.7728, 0.6999, 0.8181, 0.6667, 0.8181, 0.6667, 0.7728, 0.6999, 0.7728, 0.6999, 0.8181, 0.6667, 0.8181, 0.6334, 0.7273, 0.6666, 0.7273, 0.6666, 0.7727, 0.6334, 0.7727, 0.6667, 0.7273, 0.6999, 0.7273, 0.6999, 0.7727, 0.6667, 0.7727, 0.6667, 0.9092, 0.6999, 0.9092, 0.6999, 0.9545, 0.6667, 0.9545, 0.7001, 0.9092, 0.7333, 0.9092, 0.7333, 0.9545, 0.7001, 0.9545, 0.6667, 0.9546, 0.6999, 0.9546, 0.6999, 0.9999, 0.6667, 0.9999, 0.7001, 0.9546, 0.7333, 0.9546, 0.7333, 0.9999, 0.7001, 0.9999, 0.6334, 0.7273, 0.6666, 0.7273, 0.6666, 0.7727, 0.6334, 0.7727, 0.6667, 0.7273, 0.6999, 0.7273, 0.6999, 0.7727, 0.6667, 0.7727, 0.6001, 0.9092, 0.6333, 0.9092, 0.6333, 0.9545, 0.6001, 0.9545, 0.6334, 0.9092, 0.6666, 0.9092, 0.6666, 0.9545, 0.6334, 0.9545, 0.6001, 0.9546, 0.6333, 0.9546, 0.6333, 0.9999, 0.6001, 0.9999, 0.6334, 0.9546, 0.6666, 0.9546, 0.6666, 0.9999, 0.6334, 0.9999, 0.6334, 0.7273, 0.6666, 0.7273, 0.6666, 0.7727, 0.6334, 0.7727, 0.6667, 0.7273, 0.6999, 0.7273, 0.6999, 0.7727, 0.6667, 0.7727, 0.6667, 0.7728, 0.6999, 0.7728, 0.6999, 0.8181, 0.6667, 0.8181, 0.6667, 0.7728, 0.6999, 0.7728, 0.6999, 0.8181, 0.6667, 0.8181, 0.6667, 0.7728, 0.6999, 0.7728, 0.6999, 0.8181, 0.6667, 0.8181, 0.6667, 0.7728, 0.6999, 0.7728, 0.6999, 0.8181, 0.6667, 0.8181, 0.6334, 0.7273, 0.6666, 0.7273, 0.6666, 0.7727, 0.6334, 0.7727, 0.6667, 0.7273, 0.6999, 0.7273, 0.6999, 0.7727, 0.6667, 0.7727, 0.6667, 0.7728, 0.6999, 0.7728, 0.6999, 0.8181, 0.6667, 0.8181, 0.6667, 0.7728, 0.6999, 0.7728, 0.6999, 0.8181, 0.6667, 0.8181, 0.6667, 0.7728, 0.6999, 0.7728, 0.6999, 0.8181, 0.6667, 0.8181, 0.6667, 0.7728, 0.6999, 0.7728, 0.6999, 0.8181, 0.6667, 0.8181, 0.7999, 0.3637, 0.7667, 0.3637, 0.7667, 0.409, 0.7999, 0.409, 0.7666, 0.3637, 0.7334, 0.3637, 0.7334, 0.409, 0.7666, 0.409, 0.7999, 0.4092, 0.7667, 0.4092, 0.7667, 0.4545, 0.7999, 0.4545, 0.7666, 0.4092, 0.7334, 0.4092, 0.7334, 0.4545, 0.7666, 0.4545, 0.7999, 0.4092, 0.7667, 0.4092, 0.7667, 0.4545, 0.7999, 0.4545, 0.7666, 0.4092, 0.7334, 0.4092, 0.7334, 0.4545, 0.7666, 0.4545, 0.5001, 0.9092, 0.5333, 0.9092, 0.5333, 0.9545, 0.5001, 0.9545, 0.8666, 0.909, 0.8334, 0.909, 0.8334, 0.8637, 0.8666, 0.8637, 0.5001, 0.9546, 0.5333, 0.9546, 0.5333, 0.9999, 0.5001, 0.9999, 0.8334, 0.8183, 0.8666, 0.8183, 0.8666, 0.8636, 0.8334, 0.8636, 0.6334, 0.7727, 0.6666, 0.7727, 0.6666, 0.7273, 0.6334, 0.7273, 0.8334, 0.8637, 0.8666, 0.8637, 0.8666, 0.909, 0.8334, 0.909, 0.6334, 0.8636, 0.6666, 0.8636, 0.6666, 0.8183, 0.6334, 0.8183, 0.4667, 0.9092, 0.4999, 0.9092, 0.4999, 0.9545, 0.4667, 0.9545, 0.6334, 0.8181, 0.6666, 0.8181, 0.6666, 0.7728, 0.6334, 0.7728, 0.4667, 0.9546, 0.4999, 0.9546, 0.4999, 0.9999, 0.4667, 0.9999, 0.6334, 0.7727, 0.6666, 0.7727, 0.6666, 0.7273, 0.6334, 0.7273, 0.6667, 0.7727, 0.6999, 0.7727, 0.6999, 0.7273, 0.6667, 0.7273, 0.6334, 0.8636, 0.6666, 0.8636, 0.6666, 0.8183, 0.6334, 0.8183, 0.6667, 0.8636, 0.6999, 0.8636, 0.6999, 0.8183, 0.6667, 0.8183, 0.6334, 0.8181, 0.6666, 0.8181, 0.6666, 0.7728, 0.6334, 0.7728, 0.6667, 0.8181, 0.6999, 0.8181, 0.6999, 0.7728, 0.6667, 0.7728, 0.6334, 0.7727, 0.6666, 0.7727, 0.6666, 0.7273, 0.6334, 0.7273, 0.6667, 0.7727, 0.6999, 0.7727, 0.6999, 0.7273, 0.6667, 0.7273, 0.6334, 0.7727, 0.6666, 0.7727, 0.6666, 0.7273, 0.6334, 0.7273, 0.6667, 0.7727, 0.6999, 0.7727, 0.6999, 0.7273, 0.6667, 0.7273, 0.6334, 0.7727, 0.6666, 0.7727, 0.6666, 0.7273, 0.6334, 0.7273, 0.6667, 0.7727, 0.6999, 0.7727, 0.6999, 0.7273, 0.6667, 0.7273, 0.6334, 0.8636, 0.6666, 0.8636, 0.6666, 0.8183, 0.6334, 0.8183, 0.6667, 0.8636, 0.6999, 0.8636, 0.6999, 0.8183, 0.6667, 0.8183, 0.6334, 0.8181, 0.6666, 0.8181, 0.6666, 0.7728, 0.6334, 0.7728, 0.6667, 0.8181, 0.6999, 0.8181, 0.6999, 0.7728, 0.6667, 0.7728, 0.6334, 0.7727, 0.6666, 0.7727, 0.6666, 0.7273, 0.6334, 0.7273, 0.6667, 0.7727, 0.6999, 0.7727, 0.6999, 0.7273, 0.6667, 0.7273, 0.6667, 0.8636, 0.6999, 0.8636, 0.6999, 0.8183, 0.6667, 0.8183, 0.6667, 0.8636, 0.6999, 0.8636, 0.6999, 0.8183, 0.6667, 0.8183, 0.6667, 0.8181, 0.6999, 0.8181, 0.6999, 0.7728, 0.6667, 0.7728, 0.6667, 0.8181, 0.6999, 0.8181, 0.6999, 0.7728, 0.6667, 0.7728, 0.6667, 0.7727, 0.6999, 0.7727, 0.6999, 0.7273, 0.6667, 0.7273, 0.6667, 0.7727, 0.6999, 0.7727, 0.6999, 0.7273, 0.6667, 0.7273, 0.6667, 0.8636, 0.6999, 0.8636, 0.6999, 0.8183, 0.6667, 0.8183, 0.6667, 0.8181, 0.6999, 0.8181, 0.6999, 0.7728, 0.6667, 0.7728, 0.6667, 0.7727, 0.6999, 0.7727, 0.6999, 0.7273, 0.6667, 0.7273, 0.8666, 0.909, 0.8334, 0.909, 0.8334, 0.8637, 0.8666, 0.8637, 0.8334, 0.8183, 0.8666, 0.8183, 0.8666, 0.8636, 0.8334, 0.8636, 0.8334, 0.8637, 0.8666, 0.8637, 0.8666, 0.909, 0.8334, 0.909, 0.7666, 0.4546, 0.7334, 0.4546, 0.7334, 0.4999, 0.7666, 0.4999, 0.6667, 0.7728, 0.6999, 0.7728, 0.6999, 0.8181, 0.6667, 0.8181, 0.7666, 0.5001, 0.7334, 0.5001, 0.7334, 0.5454, 0.7666, 0.5454, 0.6667, 0.7728, 0.6999, 0.7728, 0.6999, 0.8181, 0.6667, 0.8181, 0.6667, 0.7728, 0.6999, 0.7728, 0.6999, 0.8181, 0.6667, 0.8181, 0.6667, 0.7728, 0.6999, 0.7728, 0.6999, 0.8181, 0.6667, 0.8181, 0.6667, 0.7728, 0.6999, 0.7728, 0.6999, 0.8181, 0.6667, 0.8181, 0.6667, 0.7728, 0.6999, 0.7728, 0.6999, 0.8181, 0.6667, 0.8181, 0.6667, 0.7728, 0.6999, 0.7728, 0.6999, 0.8181, 0.6667, 0.8181, 0.6667, 0.7728, 0.6999, 0.7728, 0.6999, 0.8181, 0.6667, 0.8181, 0.6667, 0.7728, 0.6999, 0.7728, 0.6999, 0.8181, 0.6667, 0.8181, 0.6667, 0.7728, 0.6999, 0.7728, 0.6999, 0.8181, 0.6667, 0.8181, 0.6334, 0.7728, 0.6666, 0.7728, 0.6666, 0.8181, 0.6334, 0.8181, 0.6667, 0.7728, 0.6999, 0.7728, 0.6999, 0.8181, 0.6667, 0.8181, 0.6667, 0.7728, 0.6999, 0.7728, 0.6999, 0.8181, 0.6667, 0.8181, 0.6667, 0.7728, 0.6999, 0.7728, 0.6999, 0.8181, 0.6667, 0.8181, 0.6334, 0.7728, 0.6666, 0.7728, 0.6666, 0.8181, 0.6334, 0.8181, 0.6667, 0.7728, 0.6999, 0.7728, 0.6999, 0.8181, 0.6667, 0.8181, 0.6667, 0.7728, 0.6999, 0.7728, 0.6999, 0.8181, 0.6667, 0.8181, 0.6667, 0.7728, 0.6999, 0.7728, 0.6999, 0.8181, 0.6667, 0.8181, 0.6667, 0.7728, 0.6999, 0.7728, 0.6999, 0.8181, 0.6667, 0.8181, 0.6667, 0.7728, 0.6999, 0.7728, 0.6999, 0.8181, 0.6667, 0.8181, 0.6667, 0.7728, 0.6999, 0.7728, 0.6999, 0.8181, 0.6667, 0.8181, 0.6667, 0.7728, 0.6999, 0.7728, 0.6999, 0.8181, 0.6667, 0.8181, 0.6667, 0.7728, 0.6999, 0.7728, 0.6999, 0.8181, 0.6667, 0.8181, 0.7334, 0.4546, 0.7666, 0.4546, 0.7666, 0.4999, 0.7334, 0.4999, 0.6667, 0.7728, 0.6999, 0.7728, 0.6999, 0.8181, 0.6667, 0.8181, 0.7334, 0.5001, 0.7666, 0.5001, 0.7666, 0.5454, 0.7334, 0.5454, 0.7667, 0.4546, 0.7999, 0.4546, 0.7999, 0.4999, 0.7667, 0.4999, 0.7667, 0.5001, 0.7999, 0.5001, 0.7999, 0.5454, 0.7667, 0.5454, 0.7999, 0.4546, 0.7667, 0.4546, 0.7667, 0.4999, 0.7999, 0.4999, 0.7999, 0.5001, 0.7667, 0.5001, 0.7667, 0.5454, 0.7999, 0.5454, 0.7334, 0.7273, 0.7666, 0.7273, 0.7666, 0.7727, 0.7334, 0.7727, 0.7667, 0.7273, 0.7999, 0.7273, 0.7999, 0.7727, 0.7667, 0.7727, 0.7334, 0.7728, 0.7666, 0.7728, 0.7666, 0.8181, 0.7334, 0.8181, 0.7667, 0.7728, 0.7999, 0.7728, 0.7999, 0.8181, 0.7667, 0.8181, 0.7334, 0.4545, 0.7334, 0.4092, 0.7666, 0.4092, 0.7666, 0.4545, 0.7334, 0.409, 0.7334, 0.3637, 0.7666, 0.3637, 0.7666, 0.409, 0.8333, 0.5455, 0.8333, 0.5908, 0.8001, 0.5908, 0.8001, 0.5455, 0.8333, 0.591, 0.8333, 0.6363, 0.8001, 0.6363, 0.8001, 0.591, 0.6999, 0.8183, 0.6999, 0.8636, 0.6667, 0.8636, 0.6667, 0.8183, 0.6999, 0.8183, 0.6999, 0.8636, 0.6667, 0.8636, 0.6667, 0.8183, 0.6667, 0.8181, 0.6667, 0.7728, 0.6999, 0.7728, 0.6999, 0.8181, 0.6667, 0.8181, 0.6667, 0.7728, 0.6999, 0.7728, 0.6999, 0.8181, 0.6999, 0.8183, 0.6999, 0.8636, 0.6667, 0.8636, 0.6667, 0.8183, 0.6999, 0.8183, 0.6999, 0.8636, 0.6667, 0.8636, 0.6667, 0.8183, 0.6667, 0.8181, 0.6667, 0.7728, 0.6999, 0.7728, 0.6999, 0.8181, 0.6667, 0.8181, 0.6667, 0.7728, 0.6999, 0.7728, 0.6999, 0.8181, 0.6999, 0.8183, 0.6999, 0.8636, 0.6667, 0.8636, 0.6667, 0.8183, 0.3333, 0.3183, 0.3333, 0.3636, 0.3001, 0.3636, 0.3001, 0.3183, 0.3333, 0.4545, 0.3333, 0.4092, 0.3001, 0.4092, 0.3001, 0.4545, 0.3333, 0.4092, 0.3333, 0.4545, 0.3001, 0.4545, 0.3001, 0.4092, 0.6999, 0.8183, 0.6999, 0.8636, 0.6667, 0.8636, 0.6667, 0.8183, 0.2999, 0.3183, 0.2999, 0.3636, 0.2667, 0.3636, 0.2667, 0.3183, 0.1334, 0.1817, 0.1334, 0.1364, 0.1666, 0.1364, 0.1666, 0.1817, 0.1334, 0.1363, 0.1334, 0.09098, 0.1666, 0.09098, 0.1666, 0.1363, 0.6001, 0.7273, 0.6333, 0.7273, 0.6333, 0.7727, 0.6001, 0.7727, 0.6334, 0.7273, 0.6666, 0.7273, 0.6666, 0.7727, 0.6334, 0.7727, 0.6667, 0.7273, 0.6999, 0.7273, 0.6999, 0.7727, 0.6667, 0.7727, 0.7001, 0.7273, 0.7333, 0.7273, 0.7333, 0.7727, 0.7001, 0.7727, 0.6001, 0.7728, 0.6333, 0.7728, 0.6333, 0.8181, 0.6001, 0.8181, 0.6334, 0.7728, 0.6666, 0.7728, 0.6666, 0.8181, 0.6334, 0.8181, 0.6667, 0.7728, 0.6999, 0.7728, 0.6999, 0.8181, 0.6667, 0.8181, 0.7001, 0.7728, 0.7333, 0.7728, 0.7333, 0.8181, 0.7001, 0.8181, 0.6001, 0.8183, 0.6333, 0.8183, 0.6333, 0.8636, 0.6001, 0.8636, 0.7334, 0.5454, 0.7334, 0.5001, 0.7666, 0.5001, 0.7666, 0.5454, 0.7334, 0.4999, 0.7334, 0.4546, 0.7666, 0.4546, 0.7666, 0.4999, 0.7334, 0.4545, 0.7334, 0.4092, 0.7666, 0.4092, 0.7666, 0.4545, 0.6001, 0.8637, 0.6333, 0.8637, 0.6333, 0.909, 0.6001, 0.909, 0.7667, 0.5454, 0.7667, 0.5001, 0.7999, 0.5001, 0.7999, 0.5454, 0.7667, 0.4999, 0.7667, 0.4546, 0.7999, 0.4546, 0.7999, 0.4999, 0.7667, 0.4545, 0.7667, 0.4092, 0.7999, 0.4092, 0.7999, 0.4545, 0.7999, 0.909, 0.7334, 0.909, 0.7334, 0.7273, 0.7999, 0.7273, 0.7999, 0.909, 0.7334, 0.909, 0.7334, 0.7273, 0.7999, 0.7273, 0.7999, 0.909, 0.7334, 0.909, 0.7334, 0.7273, 0.7999, 0.7273, 0.7999, 0.909, 0.7334, 0.909, 0.7334, 0.7273, 0.7999, 0.7273, 0.9333, 0.6364, 0.9333, 0.6817, 0.9001, 0.6817, 0.9001, 0.6364, 0.9333, 0.6364, 0.9333, 0.6817, 0.9001, 0.6817, 0.9001, 0.6364, 0.9333, 0.6364, 0.9333, 0.6817, 0.9001, 0.6817, 0.9001, 0.6364, 0.9333, 0.6364, 0.9333, 0.6817, 0.9001, 0.6817, 0.9001, 0.6364, 0.9333, 0.6364, 0.9333, 0.6817, 0.9001, 0.6817, 0.9001, 0.6364, 0.9333, 0.6364, 0.9333, 0.6817, 0.9001, 0.6817, 0.9001, 0.6364, 0.9333, 0.6364, 0.9333, 0.6817, 0.9001, 0.6817, 0.9001, 0.6364, 0.9333, 0.6364, 0.9333, 0.6817, 0.9001, 0.6817, 0.9001, 0.6364, 0.9333, 0.6364, 0.9333, 0.6817, 0.9001, 0.6817, 0.9001, 0.6364, 0.9333, 0.6364, 0.9333, 0.6817, 0.9001, 0.6817, 0.9001, 0.6364, 0.9333, 0.6364, 0.9333, 0.6817, 0.9001, 0.6817, 0.9001, 0.6364, 0.9333, 0.6364, 0.9333, 0.6817, 0.9001, 0.6817, 0.9001, 0.6364, 0.4667, 0.7273, 0.5999, 0.7273, 0.5999, 0.909, 0.4667, 0.909, 0.7333, 0.909, 0.6001, 0.909, 0.6001, 0.7273, 0.7333, 0.7273, 0.7333, 0.909, 0.6001, 0.909, 0.6001, 0.7273, 0.7333, 0.7273, 0.7333, 0.909, 0.6001, 0.909, 0.6001, 0.7273, 0.7333, 0.7273, 0.7333, 0.909, 0.6001, 0.909, 0.6001, 0.7273, 0.7333, 0.7273, 0.7333, 0.909, 0.6001, 0.909, 0.6001, 0.7273, 0.7333, 0.7273, 0.8334, 0.7273, 0.8666, 0.7273, 0.8666, 0.7727, 0.8334, 0.7727, 0.8334, 0.7728, 0.8666, 0.7728, 0.8666, 0.8181, 0.8334, 0.8181, 0.8334, 0.8183, 0.8666, 0.8183, 0.8666, 0.8636, 0.8334, 0.8636, 0.8334, 0.8637, 0.8666, 0.8637, 0.8666, 0.909, 0.8334, 0.909, 0.8334, 0.7273, 0.8666, 0.7273, 0.8666, 0.7727, 0.8334, 0.7727, 0.8334, 0.7728, 0.8666, 0.7728, 0.8666, 0.8181, 0.8334, 0.8181, 0.8334, 0.8183, 0.8666, 0.8183, 0.8666, 0.8636, 0.8334, 0.8636, 0.8334, 0.8637, 0.8666, 0.8637, 0.8666, 0.909, 0.8334, 0.909, 0.7334, 0.7273, 0.7999, 0.7273, 0.7999, 0.909, 0.7334, 0.909, 0.4001, 0.909, 0.4666, 0.909, 0.4666, 0.7273, 0.4001, 0.7273, 0.7334, 0.7273, 0.7999, 0.7273, 0.7999, 0.909, 0.7334, 0.909, 0.9001, 0.6364, 0.9333, 0.6364, 0.9333, 0.6817, 0.9001, 0.6817, 0.9001, 0.6364, 0.9333, 0.6364, 0.9333, 0.6817, 0.9001, 0.6817, 0.9001, 0.6364, 0.9333, 0.6364, 0.9333, 0.6817, 0.9001, 0.6817, 0.9001, 0.6364, 0.9333, 0.6364, 0.9333, 0.6817, 0.9001, 0.6817, 0.9001, 0.6364, 0.9333, 0.6364, 0.9333, 0.6817, 0.9001, 0.6817, 0.9001, 0.6364, 0.9333, 0.6364, 0.9333, 0.6817, 0.9001, 0.6817, 0.9001, 0.6364, 0.9333, 0.6364, 0.9333, 0.6817, 0.9001, 0.6817, 0.9001, 0.6364, 0.9333, 0.6364, 0.9333, 0.6817, 0.9001, 0.6817, 0.9001, 0.6364, 0.9333, 0.6364, 0.9333, 0.6817, 0.9001, 0.6817, 0.9001, 0.6364, 0.9333, 0.6364, 0.9333, 0.6817, 0.9001, 0.6817, 0.9001, 0.6364, 0.9333, 0.6364, 0.9333, 0.6817, 0.9001, 0.6817, 0.9001, 0.6364, 0.9333, 0.6364, 0.9333, 0.6817, 0.9001, 0.6817, 0.9001, 0.6364, 0.9333, 0.6364, 0.9333, 0.6817, 0.9001, 0.6817, 0.9001, 0.6364, 0.9333, 0.6364, 0.9333, 0.6817, 0.9001, 0.6817, 0.9001, 0.6364, 0.9333, 0.6364, 0.9333, 0.6817, 0.9001, 0.6817, 0.9001, 0.6364, 0.9333, 0.6364, 0.9333, 0.6817, 0.9001, 0.6817, 0.9001, 0.6364, 0.9333, 0.6364, 0.9333, 0.6817, 0.9001, 0.6817, 0.9001, 0.6364, 0.9333, 0.6364, 0.9333, 0.6817, 0.9001, 0.6817, 0.2001, 0.8183, 0.2333, 0.8183, 0.2333, 0.8636, 0.2001, 0.8636, 0.2001, 0.8183, 0.2333, 0.8183, 0.2333, 0.8636, 0.2001, 0.8636, 0.2001, 0.8183, 0.2333, 0.8183, 0.2333, 0.8636, 0.2001, 0.8636, 0.2001, 0.8183, 0.2333, 0.8183, 0.2333, 0.8636, 0.2001, 0.8636, 0.2001, 0.8183, 0.2333, 0.8183, 0.2333, 0.8636, 0.2001, 0.8636, 0.2001, 0.8183, 0.2333, 0.8183, 0.2333, 0.8636, 0.2001, 0.8636, 0.2001, 0.8183, 0.2333, 0.8183, 0.2333, 0.8636, 0.2001, 0.8636, 0.2001, 0.8183, 0.2333, 0.8183, 0.2333, 0.8636, 0.2001, 0.8636, 0.2001, 0.8183, 0.2333, 0.8183, 0.2333, 0.8636, 0.2001, 0.8636, 0.2001, 0.8183, 0.2333, 0.8183, 0.2333, 0.8636, 0.2001, 0.8636, 0.2001, 0.8183, 0.2333, 0.8183, 0.2333, 0.8636, 0.2001, 0.8636, 0.2001, 0.8183, 0.2333, 0.8183, 0.2333, 0.8636, 0.2001, 0.8636, 0.2001, 0.8183, 0.2333, 0.8183, 0.2333, 0.8636, 0.2001, 0.8636, 0.2001, 0.8183, 0.2333, 0.8183, 0.2333, 0.8636, 0.2001, 0.8636, 0.2001, 0.8183, 0.2333, 0.8183, 0.2333, 0.8636, 0.2001, 0.8636, 0.2001, 0.8183, 0.2333, 0.8183, 0.2333, 0.8636, 0.2001, 0.8636, 0.2001, 0.8183, 0.2333, 0.8183, 0.2333, 0.8636, 0.2001, 0.8636, 0.2001, 0.8183, 0.2333, 0.8183, 0.2333, 0.8636, 0.2001, 0.8636, 0.2001, 0.8183, 0.2333, 0.8183, 0.2333, 0.8636, 0.2001, 0.8636, 0.2001, 0.8183, 0.2333, 0.8183, 0.2333, 0.8636, 0.2001, 0.8636, 0.2001, 0.8183, 0.2333, 0.8183, 0.2333, 0.8636, 0.2001, 0.8636, 0.2001, 0.8183, 0.2333, 0.8183, 0.2333, 0.8636, 0.2001, 0.8636, 0.2001, 0.8183, 0.2333, 0.8183, 0.2333, 0.8636, 0.2001, 0.8636, 0.2001, 0.8183, 0.2333, 0.8183, 0.2333, 0.8636, 0.2001, 0.8636, 0.2001, 0.8183, 0.2333, 0.8183, 0.2333, 0.8636, 0.2001, 0.8636, 0.2001, 0.8183, 0.2333, 0.8183, 0.2333, 0.8636, 0.2001, 0.8636, 0.2001, 0.8183, 0.2333, 0.8183, 0.2333, 0.8636, 0.2001, 0.8636, 0.2001, 0.8183, 0.2333, 0.8183, 0.2333, 0.8636, 0.2001, 0.8636, 0.2001, 0.8183, 0.2333, 0.8183, 0.2333, 0.8636, 0.2001, 0.8636, 0.2001, 0.8183, 0.2333, 0.8183, 0.2333, 0.8636, 0.2001, 0.8636, 0.2001, 0.8183, 0.2333, 0.8183, 0.2333, 0.8636, 0.2001, 0.8636, 0.2001, 0.8183, 0.2333, 0.8183, 0.2333, 0.8636, 0.2001, 0.8636, 0.5333, 0.7273, 0.5001, 0.7273, 0.5001, 0.7727, 0.5333, 0.7727, 0.7001, 0.7273, 0.7333, 0.7273, 0.7333, 0.7727, 0.7001, 0.7727, 0.6334, 0.7728, 0.6666, 0.7728, 0.6666, 0.8181, 0.6334, 0.8181, 0.7001, 0.7728, 0.7333, 0.7728, 0.7333, 0.8181, 0.7001, 0.8181, 0.5666, 0.8183, 0.5334, 0.8183, 0.5334, 0.8636, 0.5666, 0.8636, 0.7001, 0.8183, 0.7333, 0.8183, 0.7333, 0.8636, 0.7001, 0.8636, 0.6334, 0.8637, 0.6666, 0.8637, 0.6666, 0.909, 0.6334, 0.909, 0.4334, 0.8637, 0.4666, 0.8637, 0.4666, 0.909, 0.4334, 0.909, 0.4666, 0.7273, 0.4334, 0.7273, 0.4334, 0.7727, 0.4666, 0.7727, 0.6001, 0.7728, 0.6333, 0.7728, 0.6333, 0.8181, 0.6001, 0.8181, 0.6001, 0.8183, 0.6333, 0.8183, 0.6333, 0.8636, 0.6001, 0.8636, 0.6001, 0.8637, 0.6333, 0.8637, 0.6333, 0.909, 0.6001, 0.909, 0.5001, 0.7273, 0.5333, 0.7273, 0.5333, 0.7727, 0.5001, 0.7727, 0.5333, 0.7273, 0.5001, 0.7273, 0.5001, 0.7727, 0.5333, 0.7727, 0.5333, 0.7273, 0.5001, 0.7273, 0.5001, 0.7727, 0.5333, 0.7727, 0.9667, 0.9092, 0.9999, 0.9092, 0.9999, 0.9545, 0.9667, 0.9545, 0.9334, 0.9092, 0.9666, 0.9092, 0.9666, 0.9545, 0.9334, 0.9545, 0.9999, 0.9092, 0.9667, 0.9092, 0.9667, 0.9545, 0.9999, 0.9545, 0.9999, 0.9092, 0.9667, 0.9092, 0.9667, 0.9545, 0.9999, 0.9545, 0.9334, 0.9092, 0.9666, 0.9092, 0.9666, 0.9545, 0.9334, 0.9545, 0.9667, 0.9092, 0.9999, 0.9092, 0.9999, 0.9545, 0.9667, 0.9545, 0.7334, 0.7273, 0.7666, 0.7273, 0.7666, 0.7727, 0.7334, 0.7727, 0.7667, 0.7273, 0.7999, 0.7273, 0.7999, 0.7727, 0.7667, 0.7727, 0.7334, 0.8637, 0.7666, 0.8637, 0.7666, 0.909, 0.7334, 0.909, 0.7667, 0.8637, 0.7999, 0.8637, 0.7999, 0.909, 0.7667, 0.909, 0.8333, 0.9092, 0.8001, 0.9092, 0.8001, 0.9545, 0.8333, 0.9545, 0.4001, 0.2273, 0.4333, 0.2273, 0.4333, 0.2727, 0.4001, 0.2727, 0.2333, 0.8183, 0.2001, 0.8183, 0.2001, 0.8636, 0.2333, 0.8636, 0.2333, 0.8183, 0.2001, 0.8183, 0.2001, 0.8636, 0.2333, 0.8636, 0.2333, 0.8183, 0.2001, 0.8183, 0.2001, 0.8636, 0.2333, 0.8636, 0.2333, 0.8183, 0.2001, 0.8183, 0.2001, 0.8636, 0.2333, 0.8636, 0.2333, 0.8183, 0.2001, 0.8183, 0.2001, 0.8636, 0.2333, 0.8636, 0.2333, 0.8183, 0.2001, 0.8183, 0.2001, 0.8636, 0.2333, 0.8636, 0.8334, 0.5001, 0.8666, 0.5001, 0.8666, 0.5454, 0.8334, 0.5454, 0.8334, 0.5001, 0.8666, 0.5001, 0.8666, 0.5454, 0.8334, 0.5454, 0.8334, 0.5001, 0.8666, 0.5001, 0.8666, 0.5454, 0.8334, 0.5454, 0.9334, 0.4546, 0.9666, 0.4546, 0.9666, 0.4999, 0.9334, 0.4999, 0.9334, 0.4546, 0.9666, 0.4546, 0.9666, 0.4999, 0.9334, 0.4999, 0.9334, 0.4546, 0.9666, 0.4546, 0.9666, 0.4999, 0.9334, 0.4999, 0.6667, 0.7728, 0.6999, 0.7728, 0.6999, 0.8181, 0.6667, 0.8181, 0.6667, 0.7728, 0.6999, 0.7728, 0.6999, 0.8181, 0.6667, 0.8181, 0.6667, 0.7728, 0.6999, 0.7728, 0.6999, 0.8181, 0.6667, 0.8181, 0.6667, 0.7728, 0.6999, 0.7728, 0.6999, 0.8181, 0.6667, 0.8181, 0.6667, 0.7728, 0.6999, 0.7728, 0.6999, 0.8181, 0.6667, 0.8181, 0.6667, 0.7728, 0.6999, 0.7728, 0.6999, 0.8181, 0.6667, 0.8181, 0.6667, 0.7728, 0.6999, 0.7728, 0.6999, 0.8181, 0.6667, 0.8181, 0.6667, 0.7728, 0.6999, 0.7728, 0.6999, 0.8181, 0.6667, 0.8181, 0.6667, 0.7728, 0.6999, 0.7728, 0.6999, 0.8181, 0.6667, 0.8181, 0.5333, 0.909, 0.5001, 0.909, 0.5001, 0.8637, 0.5333, 0.8637, 0.5001, 0.909, 0.5333, 0.909, 0.5333, 0.8637, 0.5001, 0.8637, 0.6334, 0.8183, 0.6666, 0.8183, 0.6666, 0.8636, 0.6334, 0.8636, 0.6334, 0.8183, 0.6666, 0.8183, 0.6666, 0.8636, 0.6334, 0.8636, 0.5334, 0.909, 0.5666, 0.909, 0.5666, 0.8637, 0.5334, 0.8637, 0.6334, 0.8183, 0.6666, 0.8183, 0.6666, 0.8636, 0.6334, 0.8636, 0.8334, 0.5001, 0.8666, 0.5001, 0.8666, 0.5454, 0.8334, 0.5454, 0.8334, 0.5001, 0.8666, 0.5001, 0.8666, 0.5454, 0.8334, 0.5454, 0.8334, 0.5001, 0.8666, 0.5001, 0.8666, 0.5454, 0.8334, 0.5454, 0.9334, 0.4546, 0.9666, 0.4546, 0.9666, 0.4999, 0.9334, 0.4999, 0.9334, 0.4546, 0.9666, 0.4546, 0.9666, 0.4999, 0.9334, 0.4999, 0.9334, 0.4546, 0.9666, 0.4546, 0.9666, 0.4999, 0.9334, 0.4999])
me_cube_002.materials.append(mat_texforalltransparentwalls)
me_cube_002.use_remesh_fix_poles = True
me_cube_002.use_remesh_preserve_attributes = False
me_cube_002.use_mirror_vertex_groups = False
me_cube_002.update()

# ---- objects
ob_cube_002 = bpy.data.objects.new('Cube.002', me_cube_002)

# ---- transforms, parenting, visibility, modifiers, constraints
ob_cube_002.location = (-28.95, 15.0, 1.788e-07)
ob_cube_002.lineart.crease_threshold = 0.0

# ---- collection membership
scene.collection.objects.link(ob_cube_002)

# ---- scene / render settings (as saved in the file)
scene.frame_start = 1; scene.frame_end = 250; scene.frame_set(76)
scene.render.engine = 'BLENDER_EEVEE_NEXT'
scene.cycles.use_denoising = False
scene.cycles.samples = 128
scene.cycles.sampling_pattern = 'TABULATED_SOBOL'
scene.cycles.use_adaptive_sampling = False
scene.cycles.use_light_tree = False
scene.view_settings.view_transform = 'Filmic'
bpy.context.view_layer.update()

# ---- added for rendering (the .blend has no active camera): camera
cam_auto = bpy.data.cameras.new('AutoCamera')
cam_auto.lens = 50.0
cam_auto.sensor_width = 36.0
cam_auto.clip_end = 1000.0
ob_auto_camera = bpy.data.objects.new('AutoCamera', cam_auto)
scene.collection.objects.link(ob_auto_camera)
ob_auto_camera.location = (15.4921, -7.37917, 17.7528)
ob_auto_camera.rotation_euler = (1.09748, -7.21219e-08, 0.694738)
scene.camera = ob_auto_camera
bpy.context.view_layer.update()
